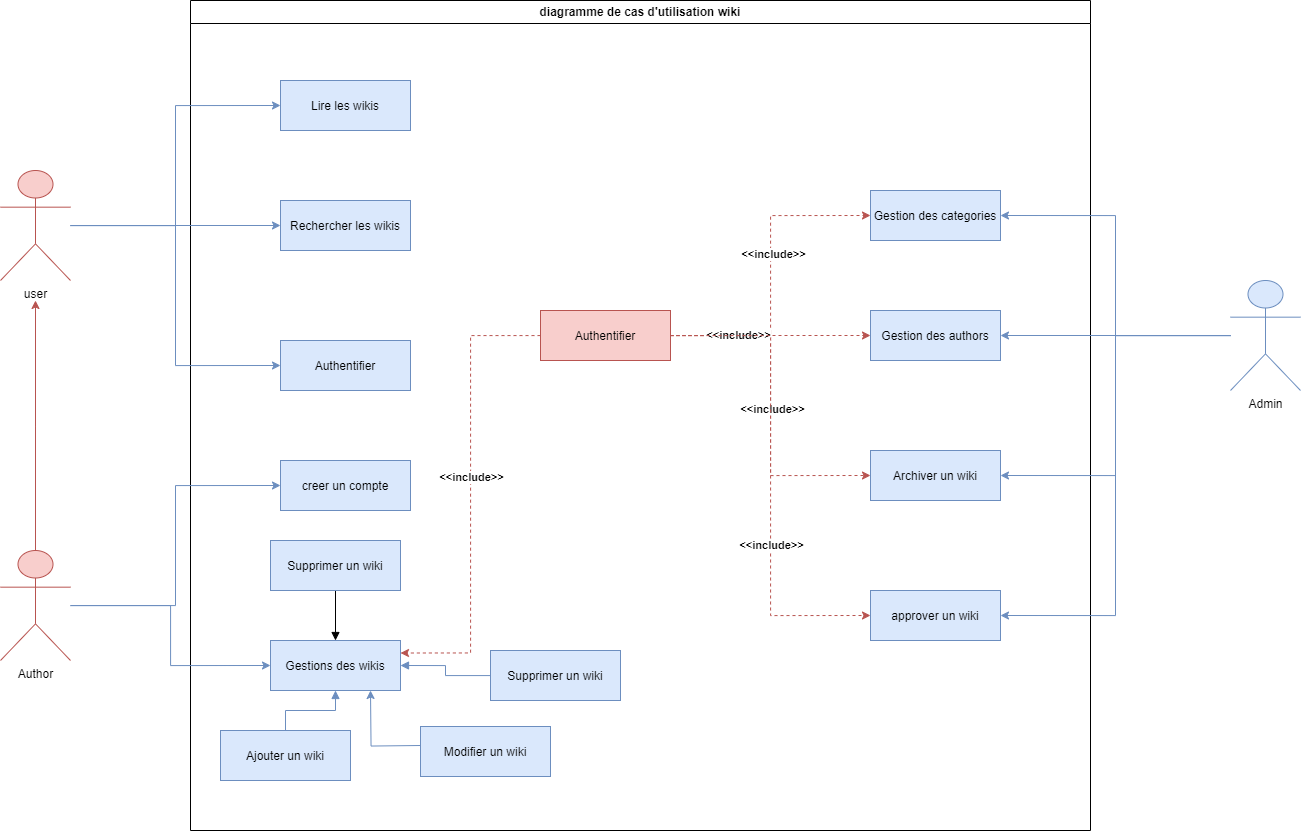

The diagram above was exported from draw.io. Its source (the exported page's mxGraphModel, read from the mxfile embedded in the PNG):
<mxGraphModel dx="3047" dy="922" grid="1" gridSize="10" guides="1" tooltips="1" connect="1" arrows="1" fold="1" page="1" pageScale="1" pageWidth="1169" pageHeight="826" background="none" math="0" shadow="0">
  <root>
    <mxCell id="0" />
    <mxCell id="1" parent="0" />
    <mxCell id="2rvlaI1T0iRPHp_p18LG-41" value="diagramme de cas d'utilisation wiki" style="swimlane;whiteSpace=wrap" parent="1" vertex="1">
      <mxGeometry x="-470" y="110" width="900" height="830" as="geometry" />
    </mxCell>
    <mxCell id="2rvlaI1T0iRPHp_p18LG-44" value="Lire les wikis" style="fillColor=#dae8fc;strokeColor=#6c8ebf;" parent="2rvlaI1T0iRPHp_p18LG-41" vertex="1">
      <mxGeometry x="90" y="80" width="130" height="50" as="geometry" />
    </mxCell>
    <mxCell id="2rvlaI1T0iRPHp_p18LG-45" value="Rechercher les wikis" style="fillColor=#dae8fc;strokeColor=#6c8ebf;" parent="2rvlaI1T0iRPHp_p18LG-41" vertex="1">
      <mxGeometry x="90" y="200" width="130" height="50" as="geometry" />
    </mxCell>
    <mxCell id="2rvlaI1T0iRPHp_p18LG-47" value="Authentifier" style="fillColor=#dae8fc;strokeColor=#6c8ebf;" parent="2rvlaI1T0iRPHp_p18LG-41" vertex="1">
      <mxGeometry x="90" y="340" width="130" height="50" as="geometry" />
    </mxCell>
    <mxCell id="2rvlaI1T0iRPHp_p18LG-65" value="creer un compte" style="fillColor=#dae8fc;strokeColor=#6c8ebf;" parent="2rvlaI1T0iRPHp_p18LG-41" vertex="1">
      <mxGeometry x="90" y="460" width="130" height="50" as="geometry" />
    </mxCell>
    <mxCell id="2rvlaI1T0iRPHp_p18LG-66" value="Gestions des wikis" style="fillColor=#dae8fc;strokeColor=#6c8ebf;" parent="2rvlaI1T0iRPHp_p18LG-41" vertex="1">
      <mxGeometry x="80" y="640" width="130" height="50" as="geometry" />
    </mxCell>
    <mxCell id="2rvlaI1T0iRPHp_p18LG-68" style="edgeStyle=orthogonalEdgeStyle;rounded=0;orthogonalLoop=1;jettySize=auto;html=1;entryX=0;entryY=0.5;entryDx=0;entryDy=0;fillColor=#dae8fc;strokeColor=#6c8ebf;" parent="2rvlaI1T0iRPHp_p18LG-41" source="2rvlaI1T0iRPHp_p18LG-71" target="2rvlaI1T0iRPHp_p18LG-65" edge="1">
      <mxGeometry relative="1" as="geometry" />
    </mxCell>
    <mxCell id="2rvlaI1T0iRPHp_p18LG-69" style="edgeStyle=orthogonalEdgeStyle;rounded=0;orthogonalLoop=1;jettySize=auto;html=1;entryX=0;entryY=0.5;entryDx=0;entryDy=0;fillColor=#dae8fc;strokeColor=#6c8ebf;" parent="2rvlaI1T0iRPHp_p18LG-41" source="2rvlaI1T0iRPHp_p18LG-71" target="2rvlaI1T0iRPHp_p18LG-66" edge="1">
      <mxGeometry relative="1" as="geometry" />
    </mxCell>
    <mxCell id="2rvlaI1T0iRPHp_p18LG-90" style="edgeStyle=orthogonalEdgeStyle;rounded=0;orthogonalLoop=1;jettySize=auto;html=1;fillColor=#f8cecc;strokeColor=#b85450;" parent="2rvlaI1T0iRPHp_p18LG-41" source="2rvlaI1T0iRPHp_p18LG-71" edge="1">
      <mxGeometry relative="1" as="geometry">
        <mxPoint x="-155" y="300" as="targetPoint" />
      </mxGeometry>
    </mxCell>
    <mxCell id="2rvlaI1T0iRPHp_p18LG-71" value="Author" style="shape=umlActor;verticalLabelPosition=bottom;verticalAlign=top;html=1;outlineConnect=0;fillColor=#f8cecc;strokeColor=#b85450;" parent="2rvlaI1T0iRPHp_p18LG-41" vertex="1">
      <mxGeometry x="-190" y="550" width="70" height="110" as="geometry" />
    </mxCell>
    <mxCell id="2rvlaI1T0iRPHp_p18LG-92" style="edgeStyle=orthogonalEdgeStyle;rounded=0;orthogonalLoop=1;jettySize=auto;html=1;entryX=0.5;entryY=1;entryDx=0;entryDy=0;endArrow=block;endFill=1;fillColor=#dae8fc;strokeColor=#6c8ebf;" parent="2rvlaI1T0iRPHp_p18LG-41" source="2rvlaI1T0iRPHp_p18LG-91" target="2rvlaI1T0iRPHp_p18LG-66" edge="1">
      <mxGeometry relative="1" as="geometry" />
    </mxCell>
    <mxCell id="2rvlaI1T0iRPHp_p18LG-91" value="Ajouter un wiki" style="fillColor=#dae8fc;strokeColor=#6c8ebf;" parent="2rvlaI1T0iRPHp_p18LG-41" vertex="1">
      <mxGeometry x="30" y="730" width="130" height="50" as="geometry" />
    </mxCell>
    <mxCell id="2rvlaI1T0iRPHp_p18LG-94" style="edgeStyle=orthogonalEdgeStyle;rounded=0;orthogonalLoop=1;jettySize=auto;html=1;entryX=1;entryY=0.5;entryDx=0;entryDy=0;endArrow=block;endFill=1;fillColor=#dae8fc;strokeColor=#6c8ebf;" parent="2rvlaI1T0iRPHp_p18LG-41" source="2rvlaI1T0iRPHp_p18LG-93" target="2rvlaI1T0iRPHp_p18LG-66" edge="1">
      <mxGeometry relative="1" as="geometry" />
    </mxCell>
    <mxCell id="2rvlaI1T0iRPHp_p18LG-93" value="Supprimer un wiki" style="fillColor=#dae8fc;strokeColor=#6c8ebf;" parent="2rvlaI1T0iRPHp_p18LG-41" vertex="1">
      <mxGeometry x="300" y="650" width="130" height="50" as="geometry" />
    </mxCell>
    <mxCell id="2rvlaI1T0iRPHp_p18LG-96" style="edgeStyle=orthogonalEdgeStyle;rounded=0;orthogonalLoop=1;jettySize=auto;html=1;fillColor=#dae8fc;strokeColor=#6c8ebf;" parent="2rvlaI1T0iRPHp_p18LG-41" edge="1">
      <mxGeometry relative="1" as="geometry">
        <mxPoint x="180" y="690" as="targetPoint" />
        <mxPoint x="230" y="745" as="sourcePoint" />
      </mxGeometry>
    </mxCell>
    <mxCell id="2rvlaI1T0iRPHp_p18LG-95" value="Modifier un wiki" style="fillColor=#dae8fc;strokeColor=#6c8ebf;" parent="2rvlaI1T0iRPHp_p18LG-41" vertex="1">
      <mxGeometry x="230" y="726" width="130" height="50" as="geometry" />
    </mxCell>
    <mxCell id="2rvlaI1T0iRPHp_p18LG-98" style="edgeStyle=orthogonalEdgeStyle;rounded=0;orthogonalLoop=1;jettySize=auto;html=1;entryX=0.5;entryY=0;entryDx=0;entryDy=0;endArrow=block;endFill=1;" parent="2rvlaI1T0iRPHp_p18LG-41" source="2rvlaI1T0iRPHp_p18LG-97" target="2rvlaI1T0iRPHp_p18LG-66" edge="1">
      <mxGeometry relative="1" as="geometry" />
    </mxCell>
    <mxCell id="2rvlaI1T0iRPHp_p18LG-97" value="Supprimer un wiki" style="fillColor=#dae8fc;strokeColor=#6c8ebf;" parent="2rvlaI1T0iRPHp_p18LG-41" vertex="1">
      <mxGeometry x="80" y="540" width="130" height="50" as="geometry" />
    </mxCell>
    <mxCell id="2rvlaI1T0iRPHp_p18LG-100" value="Gestion des categories" style="fillColor=#dae8fc;strokeColor=#6c8ebf;" parent="2rvlaI1T0iRPHp_p18LG-41" vertex="1">
      <mxGeometry x="680" y="190" width="130" height="50" as="geometry" />
    </mxCell>
    <mxCell id="2rvlaI1T0iRPHp_p18LG-101" value="Gestion des authors" style="fillColor=#dae8fc;strokeColor=#6c8ebf;" parent="2rvlaI1T0iRPHp_p18LG-41" vertex="1">
      <mxGeometry x="680" y="310" width="130" height="50" as="geometry" />
    </mxCell>
    <mxCell id="2rvlaI1T0iRPHp_p18LG-102" value="Archiver un wiki" style="fillColor=#dae8fc;strokeColor=#6c8ebf;" parent="2rvlaI1T0iRPHp_p18LG-41" vertex="1">
      <mxGeometry x="680" y="450" width="130" height="50" as="geometry" />
    </mxCell>
    <mxCell id="2rvlaI1T0iRPHp_p18LG-108" style="edgeStyle=orthogonalEdgeStyle;rounded=0;orthogonalLoop=1;jettySize=auto;html=1;entryX=0;entryY=0.5;entryDx=0;entryDy=0;dashed=1;fillColor=#f8cecc;strokeColor=#b85450;" parent="2rvlaI1T0iRPHp_p18LG-41" source="2rvlaI1T0iRPHp_p18LG-107" target="2rvlaI1T0iRPHp_p18LG-100" edge="1">
      <mxGeometry relative="1" as="geometry" />
    </mxCell>
    <mxCell id="2rvlaI1T0iRPHp_p18LG-113" value="&amp;lt;&amp;lt;include&amp;gt;&amp;gt;" style="edgeLabel;html=1;align=center;verticalAlign=middle;resizable=0;points=[];fontStyle=1" parent="2rvlaI1T0iRPHp_p18LG-108" vertex="1" connectable="0">
      <mxGeometry x="0.1314" y="-2" relative="1" as="geometry">
        <mxPoint as="offset" />
      </mxGeometry>
    </mxCell>
    <mxCell id="2rvlaI1T0iRPHp_p18LG-109" style="edgeStyle=orthogonalEdgeStyle;rounded=0;orthogonalLoop=1;jettySize=auto;html=1;entryX=0;entryY=0.5;entryDx=0;entryDy=0;dashed=1;fillColor=#f8cecc;strokeColor=#b85450;" parent="2rvlaI1T0iRPHp_p18LG-41" source="2rvlaI1T0iRPHp_p18LG-107" target="2rvlaI1T0iRPHp_p18LG-102" edge="1">
      <mxGeometry relative="1" as="geometry" />
    </mxCell>
    <mxCell id="2rvlaI1T0iRPHp_p18LG-111" value="&amp;lt;&amp;lt;include&amp;gt;&amp;gt;" style="edgeLabel;html=1;align=center;verticalAlign=middle;resizable=0;points=[];fontStyle=1" parent="2rvlaI1T0iRPHp_p18LG-109" vertex="1" connectable="0">
      <mxGeometry x="0.0197" y="1" relative="1" as="geometry">
        <mxPoint y="-1" as="offset" />
      </mxGeometry>
    </mxCell>
    <mxCell id="2rvlaI1T0iRPHp_p18LG-110" style="edgeStyle=orthogonalEdgeStyle;rounded=0;orthogonalLoop=1;jettySize=auto;html=1;dashed=1;fillColor=#f8cecc;strokeColor=#b85450;" parent="2rvlaI1T0iRPHp_p18LG-41" source="2rvlaI1T0iRPHp_p18LG-107" target="2rvlaI1T0iRPHp_p18LG-101" edge="1">
      <mxGeometry relative="1" as="geometry" />
    </mxCell>
    <mxCell id="2rvlaI1T0iRPHp_p18LG-112" value="&amp;lt;&amp;lt;include&amp;gt;&amp;gt;" style="edgeLabel;html=1;align=center;verticalAlign=middle;resizable=0;points=[];fontStyle=1" parent="2rvlaI1T0iRPHp_p18LG-110" vertex="1" connectable="0">
      <mxGeometry x="-0.3256" y="1" relative="1" as="geometry">
        <mxPoint as="offset" />
      </mxGeometry>
    </mxCell>
    <mxCell id="2rvlaI1T0iRPHp_p18LG-116" style="edgeStyle=orthogonalEdgeStyle;rounded=0;orthogonalLoop=1;jettySize=auto;html=1;entryX=0;entryY=0.5;entryDx=0;entryDy=0;dashed=1;fillColor=#f8cecc;strokeColor=#b85450;" parent="2rvlaI1T0iRPHp_p18LG-41" source="2rvlaI1T0iRPHp_p18LG-107" target="2rvlaI1T0iRPHp_p18LG-114" edge="1">
      <mxGeometry relative="1" as="geometry" />
    </mxCell>
    <mxCell id="2rvlaI1T0iRPHp_p18LG-117" value="&amp;lt;&amp;lt;include&amp;gt;&amp;gt;" style="edgeLabel;html=1;align=center;verticalAlign=middle;resizable=0;points=[];fontStyle=1" parent="2rvlaI1T0iRPHp_p18LG-116" vertex="1" connectable="0">
      <mxGeometry x="0.2878" relative="1" as="geometry">
        <mxPoint as="offset" />
      </mxGeometry>
    </mxCell>
    <mxCell id="2rvlaI1T0iRPHp_p18LG-119" style="edgeStyle=orthogonalEdgeStyle;rounded=0;orthogonalLoop=1;jettySize=auto;html=1;entryX=1;entryY=0.25;entryDx=0;entryDy=0;dashed=1;fillColor=#f8cecc;strokeColor=#b85450;" parent="2rvlaI1T0iRPHp_p18LG-41" source="2rvlaI1T0iRPHp_p18LG-107" target="2rvlaI1T0iRPHp_p18LG-66" edge="1">
      <mxGeometry relative="1" as="geometry" />
    </mxCell>
    <mxCell id="2rvlaI1T0iRPHp_p18LG-120" value="&lt;b&gt;&amp;lt;&amp;lt;include&amp;gt;&amp;gt;&lt;/b&gt;" style="edgeLabel;html=1;align=center;verticalAlign=middle;resizable=0;points=[];" parent="2rvlaI1T0iRPHp_p18LG-119" vertex="1" connectable="0">
      <mxGeometry x="-0.0801" relative="1" as="geometry">
        <mxPoint as="offset" />
      </mxGeometry>
    </mxCell>
    <mxCell id="2rvlaI1T0iRPHp_p18LG-107" value="Authentifier" style="fillColor=#f8cecc;strokeColor=#b85450;" parent="2rvlaI1T0iRPHp_p18LG-41" vertex="1">
      <mxGeometry x="350" y="310" width="130" height="50" as="geometry" />
    </mxCell>
    <mxCell id="2rvlaI1T0iRPHp_p18LG-114" value="approver un wiki" style="fillColor=#dae8fc;strokeColor=#6c8ebf;" parent="2rvlaI1T0iRPHp_p18LG-41" vertex="1">
      <mxGeometry x="680" y="590" width="130" height="50" as="geometry" />
    </mxCell>
    <mxCell id="2rvlaI1T0iRPHp_p18LG-62" style="edgeStyle=orthogonalEdgeStyle;rounded=0;orthogonalLoop=1;jettySize=auto;html=1;entryX=0;entryY=0.5;entryDx=0;entryDy=0;fillColor=#dae8fc;strokeColor=#6c8ebf;" parent="1" source="2rvlaI1T0iRPHp_p18LG-60" target="2rvlaI1T0iRPHp_p18LG-44" edge="1">
      <mxGeometry relative="1" as="geometry" />
    </mxCell>
    <mxCell id="2rvlaI1T0iRPHp_p18LG-63" style="edgeStyle=orthogonalEdgeStyle;rounded=0;orthogonalLoop=1;jettySize=auto;html=1;entryX=0;entryY=0.5;entryDx=0;entryDy=0;fillColor=#dae8fc;strokeColor=#6c8ebf;" parent="1" source="2rvlaI1T0iRPHp_p18LG-60" target="2rvlaI1T0iRPHp_p18LG-45" edge="1">
      <mxGeometry relative="1" as="geometry" />
    </mxCell>
    <mxCell id="2rvlaI1T0iRPHp_p18LG-64" style="edgeStyle=orthogonalEdgeStyle;rounded=0;orthogonalLoop=1;jettySize=auto;html=1;entryX=0;entryY=0.5;entryDx=0;entryDy=0;fillColor=#dae8fc;strokeColor=#6c8ebf;" parent="1" source="2rvlaI1T0iRPHp_p18LG-60" target="2rvlaI1T0iRPHp_p18LG-47" edge="1">
      <mxGeometry relative="1" as="geometry" />
    </mxCell>
    <mxCell id="2rvlaI1T0iRPHp_p18LG-60" value="user" style="shape=umlActor;verticalLabelPosition=bottom;verticalAlign=top;html=1;outlineConnect=0;fillColor=#f8cecc;strokeColor=#b85450;" parent="1" vertex="1">
      <mxGeometry x="-660" y="280" width="70" height="110" as="geometry" />
    </mxCell>
    <mxCell id="2rvlaI1T0iRPHp_p18LG-103" style="edgeStyle=orthogonalEdgeStyle;rounded=0;orthogonalLoop=1;jettySize=auto;html=1;entryX=1;entryY=0.5;entryDx=0;entryDy=0;fillColor=#dae8fc;strokeColor=#6c8ebf;" parent="1" source="2rvlaI1T0iRPHp_p18LG-99" target="2rvlaI1T0iRPHp_p18LG-100" edge="1">
      <mxGeometry relative="1" as="geometry" />
    </mxCell>
    <mxCell id="2rvlaI1T0iRPHp_p18LG-104" style="edgeStyle=orthogonalEdgeStyle;rounded=0;orthogonalLoop=1;jettySize=auto;html=1;entryX=1;entryY=0.5;entryDx=0;entryDy=0;fillColor=#dae8fc;strokeColor=#6c8ebf;" parent="1" source="2rvlaI1T0iRPHp_p18LG-99" target="2rvlaI1T0iRPHp_p18LG-102" edge="1">
      <mxGeometry relative="1" as="geometry" />
    </mxCell>
    <mxCell id="2rvlaI1T0iRPHp_p18LG-106" style="edgeStyle=orthogonalEdgeStyle;rounded=0;orthogonalLoop=1;jettySize=auto;html=1;fillColor=#dae8fc;strokeColor=#6c8ebf;" parent="1" source="2rvlaI1T0iRPHp_p18LG-99" target="2rvlaI1T0iRPHp_p18LG-101" edge="1">
      <mxGeometry relative="1" as="geometry" />
    </mxCell>
    <mxCell id="2rvlaI1T0iRPHp_p18LG-115" style="edgeStyle=orthogonalEdgeStyle;rounded=0;orthogonalLoop=1;jettySize=auto;html=1;entryX=1;entryY=0.5;entryDx=0;entryDy=0;fillColor=#dae8fc;strokeColor=#6c8ebf;" parent="1" source="2rvlaI1T0iRPHp_p18LG-99" target="2rvlaI1T0iRPHp_p18LG-114" edge="1">
      <mxGeometry relative="1" as="geometry" />
    </mxCell>
    <mxCell id="2rvlaI1T0iRPHp_p18LG-99" value="Admin" style="shape=umlActor;verticalLabelPosition=bottom;verticalAlign=top;html=1;outlineConnect=0;fillColor=#dae8fc;strokeColor=#6c8ebf;" parent="1" vertex="1">
      <mxGeometry x="570" y="390" width="70" height="110" as="geometry" />
    </mxCell>
  </root>
</mxGraphModel>